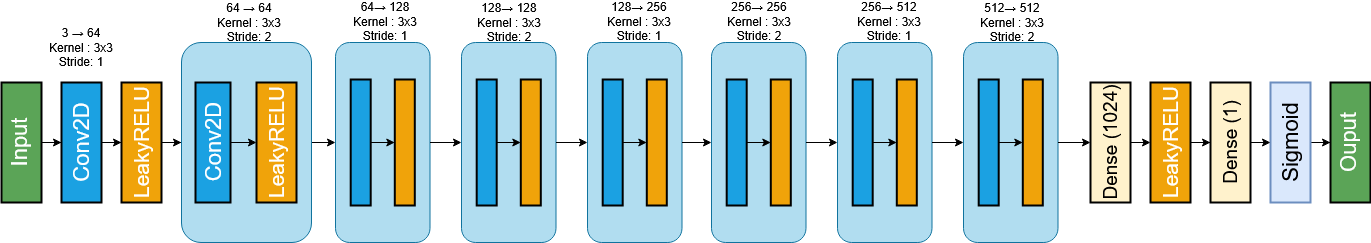

The diagram above was exported from draw.io. Its source (the exported page's mxGraphModel, read from the mxfile embedded in the PNG):
<mxGraphModel dx="1469" dy="813" grid="1" gridSize="10" guides="1" tooltips="1" connect="1" arrows="1" fold="1" page="1" pageScale="1" pageWidth="827" pageHeight="1169" math="0" shadow="0">
  <root>
    <mxCell id="0" />
    <mxCell id="1" parent="0" />
    <mxCell id="CX8VXaGz0tjRuIeD6k8V-15" style="edgeStyle=orthogonalEdgeStyle;rounded=0;orthogonalLoop=1;jettySize=auto;html=1;entryX=0.5;entryY=0;entryDx=0;entryDy=0;" parent="1" source="7jAFLYlnToqP1OYzs7xx-1" target="7jAFLYlnToqP1OYzs7xx-2" edge="1">
      <mxGeometry relative="1" as="geometry" />
    </mxCell>
    <mxCell id="7jAFLYlnToqP1OYzs7xx-1" value="&lt;font style=&quot;font-size: 22px; color: light-dark(rgb(255, 255, 255), rgb(237, 237, 237));&quot;&gt;Input&lt;/font&gt;" style="rounded=0;whiteSpace=wrap;html=1;rotation=-90;fillColor=light-dark(#5ba457, #1f2f1e);strokeColor=light-dark(#000000, #446e2c);horizontal=0;textDirection=vertical-rl;strokeWidth=2;" parent="1" vertex="1">
      <mxGeometry x="-20" y="190" width="120" height="40" as="geometry" />
    </mxCell>
    <mxCell id="CX8VXaGz0tjRuIeD6k8V-16" style="edgeStyle=orthogonalEdgeStyle;rounded=0;orthogonalLoop=1;jettySize=auto;html=1;entryX=0.5;entryY=0;entryDx=0;entryDy=0;" parent="1" source="7jAFLYlnToqP1OYzs7xx-2" target="7jAFLYlnToqP1OYzs7xx-3" edge="1">
      <mxGeometry relative="1" as="geometry" />
    </mxCell>
    <mxCell id="7jAFLYlnToqP1OYzs7xx-2" value="&lt;font style=&quot;font-size: 22px;&quot;&gt;Conv2D&lt;/font&gt;" style="rounded=0;whiteSpace=wrap;html=1;rotation=-90;fillColor=#1ba1e2;fontColor=#ffffff;strokeColor=light-dark(#000000, #51afe7);strokeWidth=2;" parent="1" vertex="1">
      <mxGeometry x="40" y="190" width="120" height="40" as="geometry" />
    </mxCell>
    <mxCell id="CX8VXaGz0tjRuIeD6k8V-67" style="edgeStyle=orthogonalEdgeStyle;rounded=0;orthogonalLoop=1;jettySize=auto;html=1;entryX=0;entryY=0.5;entryDx=0;entryDy=0;" parent="1" source="7jAFLYlnToqP1OYzs7xx-3" target="CX8VXaGz0tjRuIeD6k8V-1" edge="1">
      <mxGeometry relative="1" as="geometry" />
    </mxCell>
    <mxCell id="7jAFLYlnToqP1OYzs7xx-3" value="&lt;font style=&quot;font-size: 21px;&quot;&gt;&lt;span style=&quot;color: light-dark(rgb(255, 255, 255), rgb(237, 237, 237));&quot;&gt;LeakyRELU&lt;/span&gt;&lt;/font&gt;" style="rounded=0;whiteSpace=wrap;html=1;rotation=-90;fillColor=#f0a30a;strokeColor=light-dark(#000000, #51afe7);fontColor=#000000;strokeWidth=2;" parent="1" vertex="1">
      <mxGeometry x="100" y="190" width="120" height="40" as="geometry" />
    </mxCell>
    <mxCell id="CX8VXaGz0tjRuIeD6k8V-62" style="edgeStyle=orthogonalEdgeStyle;rounded=0;orthogonalLoop=1;jettySize=auto;html=1;" parent="1" source="7jAFLYlnToqP1OYzs7xx-6" target="7jAFLYlnToqP1OYzs7xx-8" edge="1">
      <mxGeometry relative="1" as="geometry" />
    </mxCell>
    <mxCell id="7jAFLYlnToqP1OYzs7xx-6" value="&lt;font style=&quot;font-size: 22px;&quot;&gt;Sigmoid&lt;/font&gt;" style="rounded=0;whiteSpace=wrap;html=1;rotation=-90;fillColor=#dae8fc;strokeColor=#6c8ebf;strokeWidth=2;" parent="1" vertex="1">
      <mxGeometry x="1249" y="190" width="120" height="40" as="geometry" />
    </mxCell>
    <mxCell id="7jAFLYlnToqP1OYzs7xx-8" value="&lt;div&gt;&lt;font style=&quot;font-size: 22px; color: rgb(255, 255, 255);&quot;&gt;Ouput&lt;/font&gt;&lt;/div&gt;" style="rounded=0;whiteSpace=wrap;html=1;rotation=-90;fillColor=light-dark(#5ba457, #1f2f1e);strokeColor=light-dark(#000000, #446e2c);horizontal=0;textDirection=vertical-rl;strokeWidth=2;" parent="1" vertex="1">
      <mxGeometry x="1309" y="190" width="120" height="40" as="geometry" />
    </mxCell>
    <mxCell id="7jAFLYlnToqP1OYzs7xx-16" value="&lt;div&gt;3 → 64 Kernel : 3x3&lt;/div&gt;&lt;div&gt;Stride: 1&lt;/div&gt;" style="text;html=1;align=center;verticalAlign=middle;whiteSpace=wrap;rounded=0;" parent="1" vertex="1">
      <mxGeometry x="62" y="100" width="76" height="30" as="geometry" />
    </mxCell>
    <mxCell id="CX8VXaGz0tjRuIeD6k8V-75" value="&lt;div&gt;64→ 128 Kernel : 3x3&lt;/div&gt;&lt;div&gt;Stride: 1&lt;/div&gt;" style="text;html=1;align=center;verticalAlign=middle;whiteSpace=wrap;rounded=0;" parent="1" vertex="1">
      <mxGeometry x="366" y="79" width="76" height="20" as="geometry" />
    </mxCell>
    <mxCell id="CX8VXaGz0tjRuIeD6k8V-20" value="&lt;div&gt;64 → 64 Kernel : 3x3&lt;/div&gt;&lt;div&gt;Stride: 2&lt;/div&gt;" style="text;html=1;align=center;verticalAlign=middle;whiteSpace=wrap;rounded=0;" parent="1" vertex="1">
      <mxGeometry x="230" y="80" width="76" height="20" as="geometry" />
    </mxCell>
    <mxCell id="CX8VXaGz0tjRuIeD6k8V-92" value="" style="group" parent="1" vertex="1" connectable="0">
      <mxGeometry x="354" y="110" width="126" height="200" as="geometry" />
    </mxCell>
    <mxCell id="CX8VXaGz0tjRuIeD6k8V-69" value="" style="rounded=1;whiteSpace=wrap;html=1;fillColor=#b1ddf0;strokeColor=#10739e;" parent="CX8VXaGz0tjRuIeD6k8V-92" vertex="1">
      <mxGeometry width="94.5" height="200" as="geometry" />
    </mxCell>
    <mxCell id="ydI6WG3X10k3P4m6lKTt-2" style="edgeStyle=orthogonalEdgeStyle;rounded=0;orthogonalLoop=1;jettySize=auto;html=1;entryX=0.5;entryY=0;entryDx=0;entryDy=0;" edge="1" parent="CX8VXaGz0tjRuIeD6k8V-92" source="CX8VXaGz0tjRuIeD6k8V-71" target="CX8VXaGz0tjRuIeD6k8V-74">
      <mxGeometry relative="1" as="geometry" />
    </mxCell>
    <mxCell id="CX8VXaGz0tjRuIeD6k8V-71" value="" style="rounded=0;whiteSpace=wrap;html=1;rotation=-90;fillColor=#1ba1e2;fontColor=#ffffff;strokeColor=light-dark(#000000, #51afe7);strokeWidth=2;" parent="CX8VXaGz0tjRuIeD6k8V-92" vertex="1">
      <mxGeometry x="-37.800000000000004" y="90" width="126" height="20" as="geometry" />
    </mxCell>
    <mxCell id="CX8VXaGz0tjRuIeD6k8V-74" value="" style="rounded=0;whiteSpace=wrap;html=1;rotation=-90;fillColor=#f0a30a;strokeColor=light-dark(#000000, #51afe7);fontColor=#000000;strokeWidth=2;" parent="CX8VXaGz0tjRuIeD6k8V-92" vertex="1">
      <mxGeometry x="6.300000000000001" y="90" width="126" height="20" as="geometry" />
    </mxCell>
    <mxCell id="CX8VXaGz0tjRuIeD6k8V-128" value="&lt;div&gt;128→ 128 Kernel : 3x3&lt;/div&gt;&lt;div&gt;Stride: 2&lt;/div&gt;" style="text;html=1;align=center;verticalAlign=middle;whiteSpace=wrap;rounded=0;" parent="1" vertex="1">
      <mxGeometry x="490" y="80" width="76" height="20" as="geometry" />
    </mxCell>
    <mxCell id="CX8VXaGz0tjRuIeD6k8V-129" value="&lt;div&gt;128→ 256 Kernel : 3x3&lt;/div&gt;&lt;div&gt;Stride: 1&lt;/div&gt;" style="text;html=1;align=center;verticalAlign=middle;whiteSpace=wrap;rounded=0;" parent="1" vertex="1">
      <mxGeometry x="620" y="79" width="76" height="20" as="geometry" />
    </mxCell>
    <mxCell id="CX8VXaGz0tjRuIeD6k8V-130" value="&lt;div&gt;256→ 256 Kernel : 3x3&lt;/div&gt;&lt;div&gt;Stride: 2&lt;/div&gt;" style="text;html=1;align=center;verticalAlign=middle;whiteSpace=wrap;rounded=0;" parent="1" vertex="1">
      <mxGeometry x="740" y="79" width="76" height="20" as="geometry" />
    </mxCell>
    <mxCell id="CX8VXaGz0tjRuIeD6k8V-131" value="&lt;div&gt;256→ 512 Kernel : 3x3&lt;/div&gt;&lt;div&gt;Stride: 1&lt;/div&gt;" style="text;html=1;align=center;verticalAlign=middle;whiteSpace=wrap;rounded=0;" parent="1" vertex="1">
      <mxGeometry x="870" y="79" width="76" height="20" as="geometry" />
    </mxCell>
    <mxCell id="CX8VXaGz0tjRuIeD6k8V-132" value="&lt;div&gt;512→ 512 Kernel : 3x3&lt;/div&gt;&lt;div&gt;Stride: 2&lt;/div&gt;" style="text;html=1;align=center;verticalAlign=middle;whiteSpace=wrap;rounded=0;" parent="1" vertex="1">
      <mxGeometry x="993" y="80" width="76" height="20" as="geometry" />
    </mxCell>
    <mxCell id="CX8VXaGz0tjRuIeD6k8V-133" value="" style="endArrow=classic;html=1;rounded=0;exitX=1;exitY=0.5;exitDx=0;exitDy=0;entryX=0;entryY=0.5;entryDx=0;entryDy=0;" parent="1" source="CX8VXaGz0tjRuIeD6k8V-1" target="CX8VXaGz0tjRuIeD6k8V-69" edge="1">
      <mxGeometry width="50" height="50" relative="1" as="geometry">
        <mxPoint x="550" y="430" as="sourcePoint" />
        <mxPoint x="600" y="380" as="targetPoint" />
      </mxGeometry>
    </mxCell>
    <mxCell id="CX8VXaGz0tjRuIeD6k8V-134" style="edgeStyle=orthogonalEdgeStyle;rounded=0;orthogonalLoop=1;jettySize=auto;html=1;exitX=1;exitY=0.5;exitDx=0;exitDy=0;entryX=0;entryY=0.5;entryDx=0;entryDy=0;" parent="1" source="CX8VXaGz0tjRuIeD6k8V-69" target="ydI6WG3X10k3P4m6lKTt-4" edge="1">
      <mxGeometry relative="1" as="geometry">
        <mxPoint x="554" y="210" as="targetPoint" />
      </mxGeometry>
    </mxCell>
    <mxCell id="CX8VXaGz0tjRuIeD6k8V-139" value="" style="group" parent="1" vertex="1" connectable="0">
      <mxGeometry x="200" y="110" width="190" height="200" as="geometry" />
    </mxCell>
    <mxCell id="CX8VXaGz0tjRuIeD6k8V-1" value="" style="rounded=1;whiteSpace=wrap;html=1;fillColor=#b1ddf0;strokeColor=#10739e;" parent="CX8VXaGz0tjRuIeD6k8V-139" vertex="1">
      <mxGeometry width="130" height="200" as="geometry" />
    </mxCell>
    <mxCell id="ydI6WG3X10k3P4m6lKTt-1" style="edgeStyle=orthogonalEdgeStyle;rounded=0;orthogonalLoop=1;jettySize=auto;html=1;entryX=0.5;entryY=0;entryDx=0;entryDy=0;" edge="1" parent="CX8VXaGz0tjRuIeD6k8V-139" source="7jAFLYlnToqP1OYzs7xx-4" target="CX8VXaGz0tjRuIeD6k8V-3">
      <mxGeometry relative="1" as="geometry" />
    </mxCell>
    <mxCell id="7jAFLYlnToqP1OYzs7xx-4" value="&lt;font style=&quot;font-size: 22px;&quot;&gt;Conv2D&lt;/font&gt;" style="rounded=0;whiteSpace=wrap;html=1;rotation=-90;fillColor=#1ba1e2;fontColor=#ffffff;strokeColor=light-dark(#000000, #51afe7);strokeWidth=2;" parent="CX8VXaGz0tjRuIeD6k8V-139" vertex="1">
      <mxGeometry x="-28.5" y="82.5" width="120" height="35" as="geometry" />
    </mxCell>
    <mxCell id="CX8VXaGz0tjRuIeD6k8V-3" value="&lt;font style=&quot;font-size: 21px;&quot;&gt;&lt;span style=&quot;color: light-dark(rgb(255, 255, 255), rgb(237, 237, 237));&quot;&gt;LeakyRELU&lt;/span&gt;&lt;/font&gt;" style="rounded=0;whiteSpace=wrap;html=1;rotation=-90;fillColor=#f0a30a;strokeColor=light-dark(#000000, #51afe7);fontColor=#000000;strokeWidth=2;" parent="CX8VXaGz0tjRuIeD6k8V-139" vertex="1">
      <mxGeometry x="35" y="80" width="120" height="40" as="geometry" />
    </mxCell>
    <mxCell id="CX8VXaGz0tjRuIeD6k8V-142" style="edgeStyle=orthogonalEdgeStyle;rounded=0;orthogonalLoop=1;jettySize=auto;html=1;exitX=0.5;exitY=1;exitDx=0;exitDy=0;entryX=0.5;entryY=0;entryDx=0;entryDy=0;" parent="1" source="CX8VXaGz0tjRuIeD6k8V-140" target="CX8VXaGz0tjRuIeD6k8V-141" edge="1">
      <mxGeometry relative="1" as="geometry" />
    </mxCell>
    <mxCell id="CX8VXaGz0tjRuIeD6k8V-144" style="edgeStyle=orthogonalEdgeStyle;rounded=0;orthogonalLoop=1;jettySize=auto;html=1;exitX=0.5;exitY=1;exitDx=0;exitDy=0;entryX=0.5;entryY=0;entryDx=0;entryDy=0;" parent="1" source="CX8VXaGz0tjRuIeD6k8V-143" target="7jAFLYlnToqP1OYzs7xx-6" edge="1">
      <mxGeometry relative="1" as="geometry" />
    </mxCell>
    <mxCell id="CX8VXaGz0tjRuIeD6k8V-140" value="&lt;div&gt;&lt;font style=&quot;font-size: 19px;&quot;&gt;Dense (1024)&lt;/font&gt;&lt;/div&gt;" style="rounded=0;whiteSpace=wrap;html=1;rotation=-90;fillColor=#fff2cc;strokeColor=light-dark(#000000, #6d5100);strokeWidth=2;" parent="1" vertex="1">
      <mxGeometry x="1069" y="190" width="120" height="40" as="geometry" />
    </mxCell>
    <mxCell id="CX8VXaGz0tjRuIeD6k8V-145" style="edgeStyle=orthogonalEdgeStyle;rounded=0;orthogonalLoop=1;jettySize=auto;html=1;entryX=0.5;entryY=0;entryDx=0;entryDy=0;" parent="1" source="CX8VXaGz0tjRuIeD6k8V-141" target="CX8VXaGz0tjRuIeD6k8V-143" edge="1">
      <mxGeometry relative="1" as="geometry" />
    </mxCell>
    <mxCell id="CX8VXaGz0tjRuIeD6k8V-141" value="&lt;font style=&quot;font-size: 21px;&quot;&gt;&lt;span style=&quot;color: light-dark(rgb(255, 255, 255), rgb(237, 237, 237));&quot;&gt;LeakyRELU&lt;/span&gt;&lt;/font&gt;" style="rounded=0;whiteSpace=wrap;html=1;rotation=-90;fillColor=#f0a30a;strokeColor=light-dark(#000000, #51afe7);fontColor=#000000;strokeWidth=2;" parent="1" vertex="1">
      <mxGeometry x="1129" y="190" width="120" height="40" as="geometry" />
    </mxCell>
    <mxCell id="CX8VXaGz0tjRuIeD6k8V-143" value="&lt;div&gt;&lt;font style=&quot;font-size: 19px;&quot;&gt;Dense (1)&lt;/font&gt;&lt;/div&gt;" style="rounded=0;whiteSpace=wrap;html=1;rotation=-90;fillColor=#fff2cc;strokeColor=light-dark(#000000, #6d5100);strokeWidth=2;" parent="1" vertex="1">
      <mxGeometry x="1189" y="190" width="120" height="40" as="geometry" />
    </mxCell>
    <mxCell id="ydI6WG3X10k3P4m6lKTt-3" value="" style="group" vertex="1" connectable="0" parent="1">
      <mxGeometry x="480" y="110" width="126" height="200" as="geometry" />
    </mxCell>
    <mxCell id="ydI6WG3X10k3P4m6lKTt-4" value="" style="rounded=1;whiteSpace=wrap;html=1;fillColor=#b1ddf0;strokeColor=#10739e;" vertex="1" parent="ydI6WG3X10k3P4m6lKTt-3">
      <mxGeometry width="94.5" height="200" as="geometry" />
    </mxCell>
    <mxCell id="ydI6WG3X10k3P4m6lKTt-5" style="edgeStyle=orthogonalEdgeStyle;rounded=0;orthogonalLoop=1;jettySize=auto;html=1;entryX=0.5;entryY=0;entryDx=0;entryDy=0;" edge="1" parent="ydI6WG3X10k3P4m6lKTt-3" source="ydI6WG3X10k3P4m6lKTt-6" target="ydI6WG3X10k3P4m6lKTt-7">
      <mxGeometry relative="1" as="geometry" />
    </mxCell>
    <mxCell id="ydI6WG3X10k3P4m6lKTt-6" value="" style="rounded=0;whiteSpace=wrap;html=1;rotation=-90;fillColor=#1ba1e2;fontColor=#ffffff;strokeColor=light-dark(#000000, #51afe7);strokeWidth=2;" vertex="1" parent="ydI6WG3X10k3P4m6lKTt-3">
      <mxGeometry x="-37.800000000000004" y="90" width="126" height="20" as="geometry" />
    </mxCell>
    <mxCell id="ydI6WG3X10k3P4m6lKTt-7" value="" style="rounded=0;whiteSpace=wrap;html=1;rotation=-90;fillColor=#f0a30a;strokeColor=light-dark(#000000, #51afe7);fontColor=#000000;strokeWidth=2;" vertex="1" parent="ydI6WG3X10k3P4m6lKTt-3">
      <mxGeometry x="6.300000000000001" y="90" width="126" height="20" as="geometry" />
    </mxCell>
    <mxCell id="ydI6WG3X10k3P4m6lKTt-8" value="" style="group" vertex="1" connectable="0" parent="1">
      <mxGeometry x="606" y="110" width="126" height="200" as="geometry" />
    </mxCell>
    <mxCell id="ydI6WG3X10k3P4m6lKTt-9" value="" style="rounded=1;whiteSpace=wrap;html=1;fillColor=#b1ddf0;strokeColor=#10739e;" vertex="1" parent="ydI6WG3X10k3P4m6lKTt-8">
      <mxGeometry width="94.5" height="200" as="geometry" />
    </mxCell>
    <mxCell id="ydI6WG3X10k3P4m6lKTt-10" style="edgeStyle=orthogonalEdgeStyle;rounded=0;orthogonalLoop=1;jettySize=auto;html=1;entryX=0.5;entryY=0;entryDx=0;entryDy=0;" edge="1" parent="ydI6WG3X10k3P4m6lKTt-8" source="ydI6WG3X10k3P4m6lKTt-11" target="ydI6WG3X10k3P4m6lKTt-12">
      <mxGeometry relative="1" as="geometry" />
    </mxCell>
    <mxCell id="ydI6WG3X10k3P4m6lKTt-11" value="" style="rounded=0;whiteSpace=wrap;html=1;rotation=-90;fillColor=#1ba1e2;fontColor=#ffffff;strokeColor=light-dark(#000000, #51afe7);strokeWidth=2;" vertex="1" parent="ydI6WG3X10k3P4m6lKTt-8">
      <mxGeometry x="-37.800000000000004" y="90" width="126" height="20" as="geometry" />
    </mxCell>
    <mxCell id="ydI6WG3X10k3P4m6lKTt-12" value="" style="rounded=0;whiteSpace=wrap;html=1;rotation=-90;fillColor=#f0a30a;strokeColor=light-dark(#000000, #51afe7);fontColor=#000000;strokeWidth=2;" vertex="1" parent="ydI6WG3X10k3P4m6lKTt-8">
      <mxGeometry x="6.300000000000001" y="90" width="126" height="20" as="geometry" />
    </mxCell>
    <mxCell id="ydI6WG3X10k3P4m6lKTt-13" value="" style="group" vertex="1" connectable="0" parent="1">
      <mxGeometry x="730" y="110" width="126" height="200" as="geometry" />
    </mxCell>
    <mxCell id="ydI6WG3X10k3P4m6lKTt-14" value="" style="rounded=1;whiteSpace=wrap;html=1;fillColor=#b1ddf0;strokeColor=#10739e;" vertex="1" parent="ydI6WG3X10k3P4m6lKTt-13">
      <mxGeometry width="94.5" height="200" as="geometry" />
    </mxCell>
    <mxCell id="ydI6WG3X10k3P4m6lKTt-15" style="edgeStyle=orthogonalEdgeStyle;rounded=0;orthogonalLoop=1;jettySize=auto;html=1;entryX=0.5;entryY=0;entryDx=0;entryDy=0;" edge="1" parent="ydI6WG3X10k3P4m6lKTt-13" source="ydI6WG3X10k3P4m6lKTt-16" target="ydI6WG3X10k3P4m6lKTt-17">
      <mxGeometry relative="1" as="geometry" />
    </mxCell>
    <mxCell id="ydI6WG3X10k3P4m6lKTt-16" value="" style="rounded=0;whiteSpace=wrap;html=1;rotation=-90;fillColor=#1ba1e2;fontColor=#ffffff;strokeColor=light-dark(#000000, #51afe7);strokeWidth=2;" vertex="1" parent="ydI6WG3X10k3P4m6lKTt-13">
      <mxGeometry x="-37.800000000000004" y="90" width="126" height="20" as="geometry" />
    </mxCell>
    <mxCell id="ydI6WG3X10k3P4m6lKTt-17" value="" style="rounded=0;whiteSpace=wrap;html=1;rotation=-90;fillColor=#f0a30a;strokeColor=light-dark(#000000, #51afe7);fontColor=#000000;strokeWidth=2;" vertex="1" parent="ydI6WG3X10k3P4m6lKTt-13">
      <mxGeometry x="6.300000000000001" y="90" width="126" height="20" as="geometry" />
    </mxCell>
    <mxCell id="ydI6WG3X10k3P4m6lKTt-18" value="" style="group" vertex="1" connectable="0" parent="1">
      <mxGeometry x="856" y="110" width="126" height="200" as="geometry" />
    </mxCell>
    <mxCell id="ydI6WG3X10k3P4m6lKTt-19" value="" style="rounded=1;whiteSpace=wrap;html=1;fillColor=#b1ddf0;strokeColor=#10739e;" vertex="1" parent="ydI6WG3X10k3P4m6lKTt-18">
      <mxGeometry width="94.5" height="200" as="geometry" />
    </mxCell>
    <mxCell id="ydI6WG3X10k3P4m6lKTt-20" style="edgeStyle=orthogonalEdgeStyle;rounded=0;orthogonalLoop=1;jettySize=auto;html=1;entryX=0.5;entryY=0;entryDx=0;entryDy=0;" edge="1" parent="ydI6WG3X10k3P4m6lKTt-18" source="ydI6WG3X10k3P4m6lKTt-21" target="ydI6WG3X10k3P4m6lKTt-22">
      <mxGeometry relative="1" as="geometry" />
    </mxCell>
    <mxCell id="ydI6WG3X10k3P4m6lKTt-21" value="" style="rounded=0;whiteSpace=wrap;html=1;rotation=-90;fillColor=#1ba1e2;fontColor=#ffffff;strokeColor=light-dark(#000000, #51afe7);strokeWidth=2;" vertex="1" parent="ydI6WG3X10k3P4m6lKTt-18">
      <mxGeometry x="-37.800000000000004" y="90" width="126" height="20" as="geometry" />
    </mxCell>
    <mxCell id="ydI6WG3X10k3P4m6lKTt-22" value="" style="rounded=0;whiteSpace=wrap;html=1;rotation=-90;fillColor=#f0a30a;strokeColor=light-dark(#000000, #51afe7);fontColor=#000000;strokeWidth=2;" vertex="1" parent="ydI6WG3X10k3P4m6lKTt-18">
      <mxGeometry x="6.300000000000001" y="90" width="126" height="20" as="geometry" />
    </mxCell>
    <mxCell id="ydI6WG3X10k3P4m6lKTt-23" value="" style="group" vertex="1" connectable="0" parent="1">
      <mxGeometry x="982" y="110" width="126" height="200" as="geometry" />
    </mxCell>
    <mxCell id="ydI6WG3X10k3P4m6lKTt-24" value="" style="rounded=1;whiteSpace=wrap;html=1;fillColor=#b1ddf0;strokeColor=#10739e;" vertex="1" parent="ydI6WG3X10k3P4m6lKTt-23">
      <mxGeometry width="94.5" height="200" as="geometry" />
    </mxCell>
    <mxCell id="ydI6WG3X10k3P4m6lKTt-25" style="edgeStyle=orthogonalEdgeStyle;rounded=0;orthogonalLoop=1;jettySize=auto;html=1;entryX=0.5;entryY=0;entryDx=0;entryDy=0;" edge="1" parent="ydI6WG3X10k3P4m6lKTt-23" source="ydI6WG3X10k3P4m6lKTt-26" target="ydI6WG3X10k3P4m6lKTt-27">
      <mxGeometry relative="1" as="geometry" />
    </mxCell>
    <mxCell id="ydI6WG3X10k3P4m6lKTt-26" value="" style="rounded=0;whiteSpace=wrap;html=1;rotation=-90;fillColor=#1ba1e2;fontColor=#ffffff;strokeColor=light-dark(#000000, #51afe7);strokeWidth=2;" vertex="1" parent="ydI6WG3X10k3P4m6lKTt-23">
      <mxGeometry x="-37.800000000000004" y="90" width="126" height="20" as="geometry" />
    </mxCell>
    <mxCell id="ydI6WG3X10k3P4m6lKTt-27" value="" style="rounded=0;whiteSpace=wrap;html=1;rotation=-90;fillColor=#f0a30a;strokeColor=light-dark(#000000, #51afe7);fontColor=#000000;strokeWidth=2;" vertex="1" parent="ydI6WG3X10k3P4m6lKTt-23">
      <mxGeometry x="6.300000000000001" y="90" width="126" height="20" as="geometry" />
    </mxCell>
    <mxCell id="ydI6WG3X10k3P4m6lKTt-28" style="edgeStyle=orthogonalEdgeStyle;rounded=0;orthogonalLoop=1;jettySize=auto;html=1;entryX=0;entryY=0.5;entryDx=0;entryDy=0;" edge="1" parent="1" source="ydI6WG3X10k3P4m6lKTt-4" target="ydI6WG3X10k3P4m6lKTt-9">
      <mxGeometry relative="1" as="geometry" />
    </mxCell>
    <mxCell id="ydI6WG3X10k3P4m6lKTt-29" style="edgeStyle=orthogonalEdgeStyle;rounded=0;orthogonalLoop=1;jettySize=auto;html=1;entryX=0;entryY=0.5;entryDx=0;entryDy=0;" edge="1" parent="1" source="ydI6WG3X10k3P4m6lKTt-9" target="ydI6WG3X10k3P4m6lKTt-14">
      <mxGeometry relative="1" as="geometry" />
    </mxCell>
    <mxCell id="ydI6WG3X10k3P4m6lKTt-30" style="edgeStyle=orthogonalEdgeStyle;rounded=0;orthogonalLoop=1;jettySize=auto;html=1;" edge="1" parent="1" source="ydI6WG3X10k3P4m6lKTt-14" target="ydI6WG3X10k3P4m6lKTt-19">
      <mxGeometry relative="1" as="geometry" />
    </mxCell>
    <mxCell id="ydI6WG3X10k3P4m6lKTt-32" style="edgeStyle=orthogonalEdgeStyle;rounded=0;orthogonalLoop=1;jettySize=auto;html=1;entryX=0;entryY=0.5;entryDx=0;entryDy=0;" edge="1" parent="1" source="ydI6WG3X10k3P4m6lKTt-19" target="ydI6WG3X10k3P4m6lKTt-24">
      <mxGeometry relative="1" as="geometry" />
    </mxCell>
    <mxCell id="ydI6WG3X10k3P4m6lKTt-34" style="edgeStyle=orthogonalEdgeStyle;rounded=0;orthogonalLoop=1;jettySize=auto;html=1;" edge="1" parent="1" source="ydI6WG3X10k3P4m6lKTt-24" target="CX8VXaGz0tjRuIeD6k8V-140">
      <mxGeometry relative="1" as="geometry" />
    </mxCell>
  </root>
</mxGraphModel>